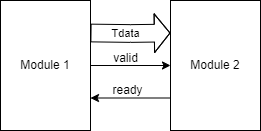

The diagram above was exported from draw.io. Its source (the exported page's mxGraphModel, read from the mxfile embedded in the PNG):
<mxGraphModel dx="133" dy="324" grid="1" gridSize="10" guides="1" tooltips="1" connect="1" arrows="1" fold="1" page="1" pageScale="1" pageWidth="827" pageHeight="1169" math="0" shadow="0">
  <root>
    <mxCell id="0" />
    <mxCell id="1" parent="0" />
    <mxCell id="4" style="edgeStyle=none;html=1;" edge="1" parent="1" source="2" target="3">
      <mxGeometry relative="1" as="geometry" />
    </mxCell>
    <mxCell id="2" value="Module 1" style="rounded=0;whiteSpace=wrap;html=1;" vertex="1" parent="1">
      <mxGeometry x="130" y="140" width="90" height="130" as="geometry" />
    </mxCell>
    <mxCell id="3" value="Module 2" style="rounded=0;whiteSpace=wrap;html=1;" vertex="1" parent="1">
      <mxGeometry x="300" y="140" width="90" height="130" as="geometry" />
    </mxCell>
    <mxCell id="6" value="" style="shape=flexArrow;endArrow=classic;html=1;exitX=1;exitY=0.25;exitDx=0;exitDy=0;entryX=0;entryY=0.25;entryDx=0;entryDy=0;width=17.714285714285715;endSize=4.885714285714286;" edge="1" parent="1" source="2" target="3">
      <mxGeometry width="50" height="50" relative="1" as="geometry">
        <mxPoint x="240" y="180" as="sourcePoint" />
        <mxPoint x="290" y="130" as="targetPoint" />
        <Array as="points">
          <mxPoint x="260" y="173" />
        </Array>
      </mxGeometry>
    </mxCell>
    <mxCell id="10" value="Tdata" style="edgeLabel;html=1;align=center;verticalAlign=middle;resizable=0;points=[];" vertex="1" connectable="0" parent="6">
      <mxGeometry x="-0.1358" relative="1" as="geometry">
        <mxPoint as="offset" />
      </mxGeometry>
    </mxCell>
    <mxCell id="7" value="" style="endArrow=classic;html=1;exitX=0;exitY=0.75;exitDx=0;exitDy=0;entryX=1;entryY=0.75;entryDx=0;entryDy=0;" edge="1" parent="1" source="3" target="2">
      <mxGeometry width="50" height="50" relative="1" as="geometry">
        <mxPoint x="270" y="280" as="sourcePoint" />
        <mxPoint x="320" y="230" as="targetPoint" />
      </mxGeometry>
    </mxCell>
    <mxCell id="11" value="valid" style="text;html=1;align=center;verticalAlign=middle;resizable=0;points=[];autosize=1;strokeColor=none;fillColor=none;" vertex="1" parent="1">
      <mxGeometry x="230" y="183" width="50" height="30" as="geometry" />
    </mxCell>
    <mxCell id="13" value="ready" style="text;html=1;align=center;verticalAlign=middle;resizable=0;points=[];autosize=1;strokeColor=none;fillColor=none;" vertex="1" parent="1">
      <mxGeometry x="232" y="215" width="50" height="30" as="geometry" />
    </mxCell>
  </root>
</mxGraphModel>